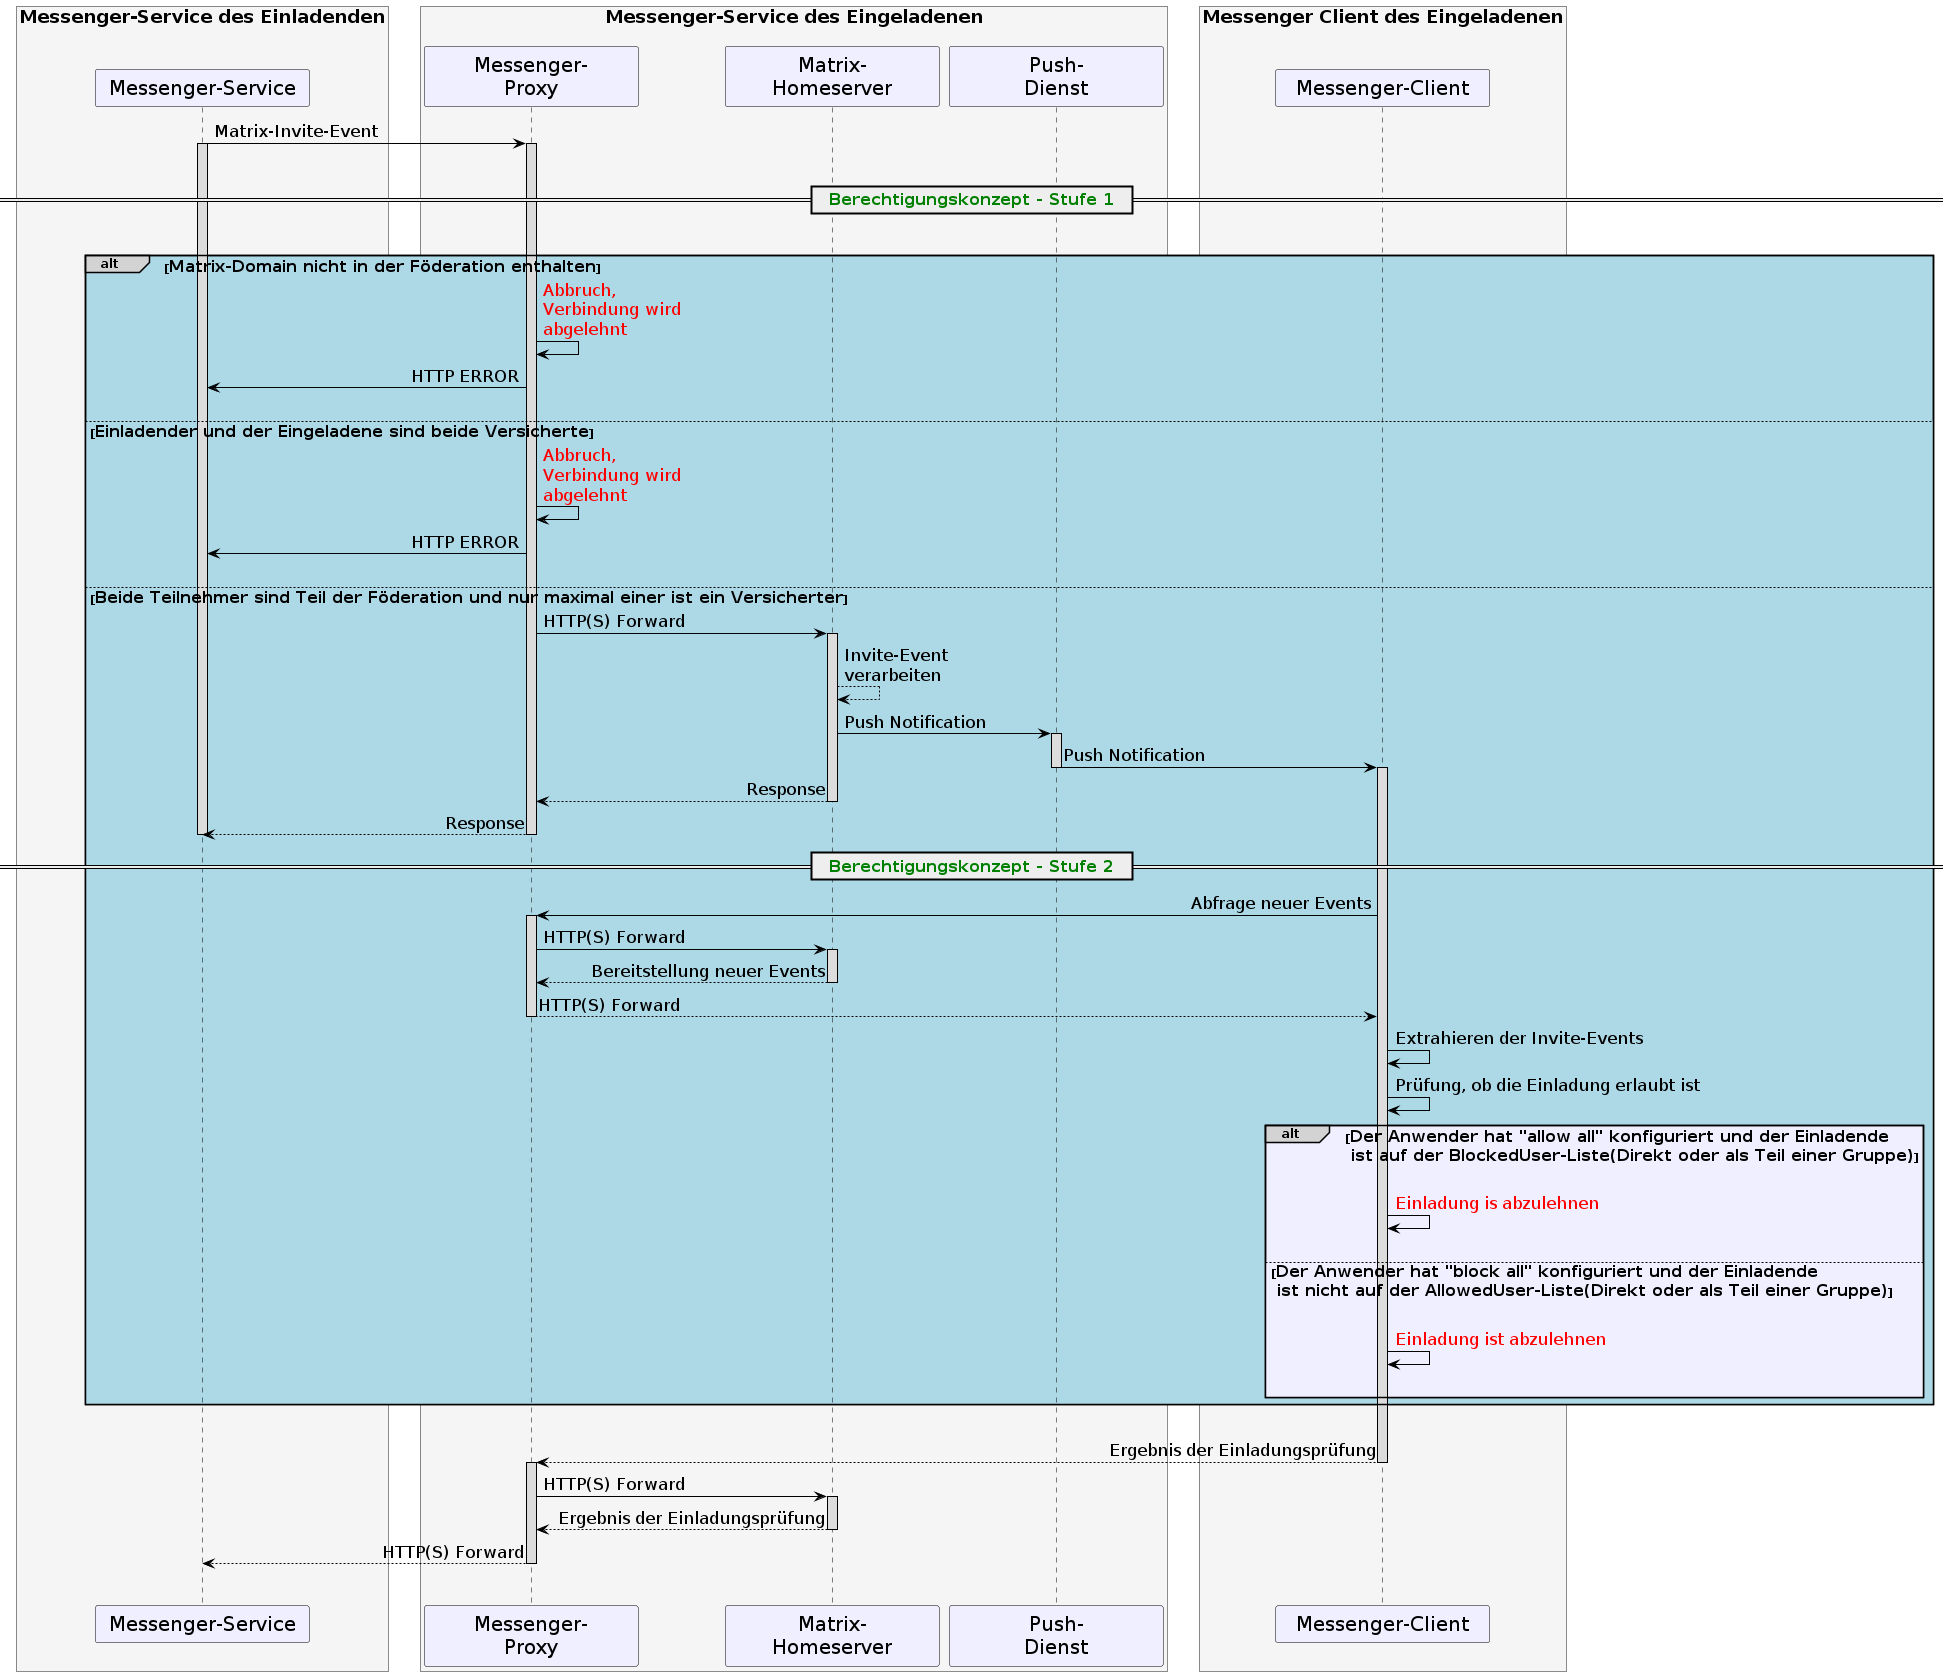

The diagram above was rendered by PlantUML. Its source (embedded in the PNG):
@startuml
skinparam sequenceMessageAlign direction
skinparam minClassWidth 200
skinparam BoxPadding 15
skinparam sequenceReferenceHeaderBackgroundColor palegreen
scale max 2048 width

skinparam sequence {
  ArrowColor black
  ArrowFontSize 17
  ActorBorderColor black
  LifeLineBorderColor black
  LifeLineBackgroundColor Gainsboro

  ParticipantBorderColor Motivation
  ParticipantBackgroundColor Motivation
  ParticipantFontName Impact
  ParticipantFontSize 20
  ParticipantFontColor black
  ParticipantBorderColor Black
  ParticipantBackgroundColor MOTIVATION

  ActorBackgroundColor Gainsboro
  ActorFontColor black
  ActorFontSize 20
  ActorFontName Aapex
}
box <size:18>Messenger-Service des Einladenden\n #WhiteSmoke
participant MS as "Messenger-Service"
end box
box <size:18>Messenger-Service des Eingeladenen\n #WhiteSmoke
participant MP2 as "Messenger-\nProxy"
participant MH2 as "Matrix-\nHomeserver"
participant PG as "Push-\nDienst"
end box
box <size:18>Messenger Client des Eingeladenen\n #WhiteSmoke
participant MC2 as "Messenger-Client"
end box
MS->MP2:Matrix-Invite-Event
activate MP2
activate MS
|||
== <font color=green><size:16>  Berechtigungskonzept - Stufe 1</size></font>  ==
|||
alt#LightGrey #LightBlue <size:16>Matrix-Domain nicht in der Föderation enthalten</size>
  MP2->MP2:<font color=red>Abbruch, \n<font color=red>Verbindung wird \n<font color=red>abgelehnt</font>
  MP2->MS: HTTP ERROR
  |||

else  <size:16>Einladender und der Eingeladene sind beide Versicherte</size>
  MP2->MP2:<font color=red>Abbruch, \n<font color=red>Verbindung wird \n<font color=red>abgelehnt</font>
  MP2->MS: HTTP ERROR
  |||

else  <size:16>Beide Teilnehmer sind Teil der Föderation und nur maximal einer ist ein Versicherter</size>
  MP2->MH2: HTTP(S) Forward
  activate MH2
  MH2-->MH2: Invite-Event \nverarbeiten
  MH2->PG++: Push Notification
  PG->MC2--: Push Notification
  activate MC2
  MH2-->MP2: Response
  deactivate MH2
  MP2-->MS: Response
  deactivate MP2
  deactivate MS

== <font color=green><size:16>  Berechtigungskonzept - Stufe 2</size></font>  ==
  MC2->MP2: Abfrage neuer Events
  activate MP2
  MP2->MH2: HTTP(S) Forward
  activate MH2
  MH2-->MP2: Bereitstellung neuer Events
  deactivate MH2
  MP2-->MC2: HTTP(S) Forward
  deactivate MP2

  MC2->MC2: Extrahieren der Invite-Events
  MC2->MC2: Prüfung, ob die Einladung erlaubt ist

  alt#LightGrey #MOTIVATION <size:16>Der Anwender hat "allow all" konfiguriert und der Einladende\n<size:16> ist auf der BlockedUser-Liste(Direkt oder als Teil einer Gruppe)</size>
    |||
    MC2->MC2:<font color=red>Einladung is abzulehnen</font>
    |||
  else <size:16>Der Anwender hat "block all" konfiguriert und der Einladende\n<size:16> ist nicht auf der AllowedUser-Liste(Direkt oder als Teil einer Gruppe)</size>
    |||
    MC2->MC2:<font color=red>Einladung ist abzulehnen</font>
    |||
  end
end

|||
MC2-->MP2: Ergebnis der Einladungsprüfung
deactivate MC2
activate MP2
MP2->MH2: HTTP(S) Forward
activate MH2
MH2-->MP2: Ergebnis der Einladungsprüfung
deactivate MH2
MP2-->MS: HTTP(S) Forward
deactivate MP2
|||
@enduml